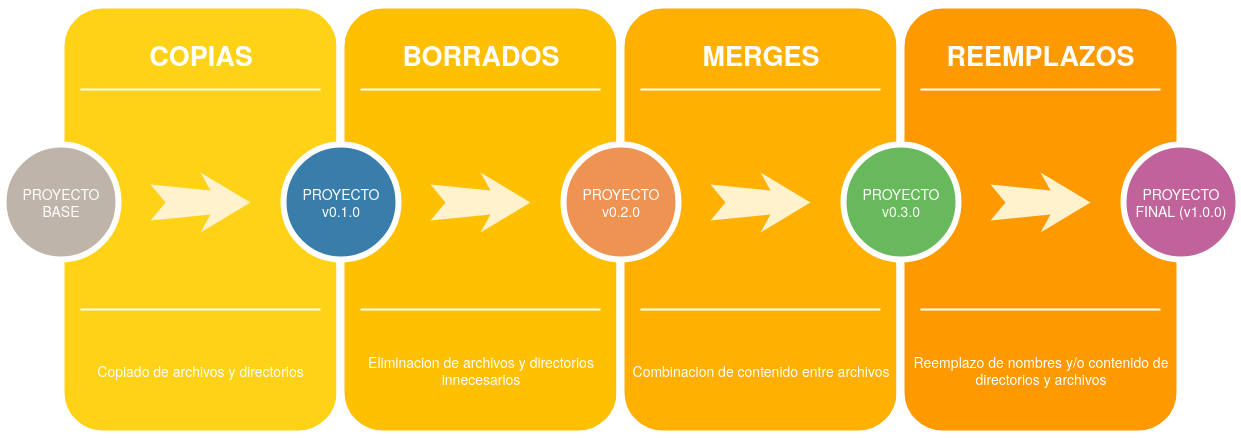

The diagram above was exported from draw.io. Its source (the exported page's mxGraphModel, read from the mxfile embedded in the PNG):
<mxGraphModel dx="1422" dy="766" grid="1" gridSize="10" guides="1" tooltips="1" connect="1" arrows="1" fold="1" page="1" pageScale="1.5" pageWidth="1169" pageHeight="826" background="#ffffff" math="0" shadow="0">
  <root>
    <mxCell id="0" />
    <mxCell id="1" parent="0" />
    <mxCell id="60da8b9f42644d3a-2" value="" style="whiteSpace=wrap;html=1;rounded=1;shadow=0;strokeWidth=8;fontSize=20;align=center;fillColor=#FED217;strokeColor=#FFFFFF;" parent="1" vertex="1">
      <mxGeometry x="316" y="405" width="280" height="430" as="geometry" />
    </mxCell>
    <mxCell id="60da8b9f42644d3a-3" value="COPIAS" style="text;html=1;strokeColor=none;fillColor=none;align=center;verticalAlign=middle;whiteSpace=wrap;rounded=0;shadow=0;fontSize=27;fontColor=#FFFFFF;fontStyle=1" parent="1" vertex="1">
      <mxGeometry x="316" y="425" width="280" height="60" as="geometry" />
    </mxCell>
    <mxCell id="60da8b9f42644d3a-4" value="Copiado de archivos y directorios" style="text;html=1;strokeColor=none;fillColor=none;align=center;verticalAlign=middle;whiteSpace=wrap;rounded=0;shadow=0;fontSize=14;fontColor=#FFFFFF;" parent="1" vertex="1">
      <mxGeometry x="316" y="725" width="280" height="90" as="geometry" />
    </mxCell>
    <mxCell id="60da8b9f42644d3a-6" value="" style="line;strokeWidth=2;html=1;rounded=0;shadow=0;fontSize=27;align=center;fillColor=none;strokeColor=#FFFFFF;" parent="1" vertex="1">
      <mxGeometry x="336" y="485" width="240" height="10" as="geometry" />
    </mxCell>
    <mxCell id="60da8b9f42644d3a-7" value="" style="line;strokeWidth=2;html=1;rounded=0;shadow=0;fontSize=27;align=center;fillColor=none;strokeColor=#FFFFFF;" parent="1" vertex="1">
      <mxGeometry x="336" y="705" width="240" height="10" as="geometry" />
    </mxCell>
    <mxCell id="60da8b9f42644d3a-8" value="PROYECTO BASE" style="ellipse;whiteSpace=wrap;html=1;rounded=0;shadow=0;strokeWidth=6;fontSize=14;align=center;fillColor=#BFB4A9;strokeColor=#FFFFFF;fontColor=#FFFFFF;" parent="1" vertex="1">
      <mxGeometry x="259" y="545" width="115" height="115" as="geometry" />
    </mxCell>
    <mxCell id="60da8b9f42644d3a-9" value="" style="html=1;shadow=0;dashed=0;align=center;verticalAlign=middle;shape=mxgraph.arrows2.stylisedArrow;dy=0.6;dx=40;notch=15;feather=0.4;rounded=0;strokeWidth=1;fontSize=27;strokeColor=none;fillColor=#fff2cc;" parent="1" vertex="1">
      <mxGeometry x="406" y="573" width="100" height="60" as="geometry" />
    </mxCell>
    <mxCell id="60da8b9f42644d3a-17" value="" style="whiteSpace=wrap;html=1;rounded=1;shadow=0;strokeWidth=8;fontSize=20;align=center;fillColor=#FFC001;strokeColor=#FFFFFF;" parent="1" vertex="1">
      <mxGeometry x="596" y="405" width="280" height="430" as="geometry" />
    </mxCell>
    <mxCell id="60da8b9f42644d3a-18" value="BORRADOS" style="text;html=1;strokeColor=none;fillColor=none;align=center;verticalAlign=middle;whiteSpace=wrap;rounded=0;shadow=0;fontSize=27;fontColor=#FFFFFF;fontStyle=1" parent="1" vertex="1">
      <mxGeometry x="596" y="425" width="280" height="60" as="geometry" />
    </mxCell>
    <mxCell id="60da8b9f42644d3a-19" value="Eliminacion de archivos y directorios innecesarios" style="text;html=1;strokeColor=none;fillColor=none;align=center;verticalAlign=middle;whiteSpace=wrap;rounded=0;shadow=0;fontSize=14;fontColor=#FFFFFF;" parent="1" vertex="1">
      <mxGeometry x="596" y="725" width="280" height="90" as="geometry" />
    </mxCell>
    <mxCell id="60da8b9f42644d3a-20" value="" style="line;strokeWidth=2;html=1;rounded=0;shadow=0;fontSize=27;align=center;fillColor=none;strokeColor=#FFFFFF;" parent="1" vertex="1">
      <mxGeometry x="616" y="485" width="240" height="10" as="geometry" />
    </mxCell>
    <mxCell id="60da8b9f42644d3a-21" value="" style="line;strokeWidth=2;html=1;rounded=0;shadow=0;fontSize=27;align=center;fillColor=none;strokeColor=#FFFFFF;" parent="1" vertex="1">
      <mxGeometry x="616" y="705" width="240" height="10" as="geometry" />
    </mxCell>
    <mxCell id="60da8b9f42644d3a-22" value="PROYECTO v0.1.0" style="ellipse;whiteSpace=wrap;html=1;rounded=0;shadow=0;strokeWidth=6;fontSize=14;align=center;fillColor=#397DAA;strokeColor=#FFFFFF;fontColor=#FFFFFF;" parent="1" vertex="1">
      <mxGeometry x="539" y="545" width="115" height="115" as="geometry" />
    </mxCell>
    <mxCell id="60da8b9f42644d3a-23" value="" style="html=1;shadow=0;dashed=0;align=center;verticalAlign=middle;shape=mxgraph.arrows2.stylisedArrow;dy=0.6;dx=40;notch=15;feather=0.4;rounded=0;strokeWidth=1;fontSize=27;strokeColor=none;fillColor=#fff2cc;" parent="1" vertex="1">
      <mxGeometry x="686" y="573" width="100" height="60" as="geometry" />
    </mxCell>
    <mxCell id="60da8b9f42644d3a-24" value="" style="whiteSpace=wrap;html=1;rounded=1;shadow=0;strokeWidth=8;fontSize=20;align=center;fillColor=#FFB001;strokeColor=#FFFFFF;" parent="1" vertex="1">
      <mxGeometry x="876" y="405" width="280" height="430" as="geometry" />
    </mxCell>
    <mxCell id="60da8b9f42644d3a-25" value="MERGES" style="text;html=1;strokeColor=none;fillColor=none;align=center;verticalAlign=middle;whiteSpace=wrap;rounded=0;shadow=0;fontSize=27;fontColor=#FFFFFF;fontStyle=1" parent="1" vertex="1">
      <mxGeometry x="876" y="425" width="280" height="60" as="geometry" />
    </mxCell>
    <mxCell id="60da8b9f42644d3a-26" value="Combinacion de contenido entre archivos" style="text;html=1;strokeColor=none;fillColor=none;align=center;verticalAlign=middle;whiteSpace=wrap;rounded=0;shadow=0;fontSize=14;fontColor=#FFFFFF;" parent="1" vertex="1">
      <mxGeometry x="876" y="725" width="280" height="90" as="geometry" />
    </mxCell>
    <mxCell id="60da8b9f42644d3a-27" value="" style="line;strokeWidth=2;html=1;rounded=0;shadow=0;fontSize=27;align=center;fillColor=none;strokeColor=#FFFFFF;" parent="1" vertex="1">
      <mxGeometry x="896" y="485" width="240" height="10" as="geometry" />
    </mxCell>
    <mxCell id="60da8b9f42644d3a-28" value="" style="line;strokeWidth=2;html=1;rounded=0;shadow=0;fontSize=27;align=center;fillColor=none;strokeColor=#FFFFFF;" parent="1" vertex="1">
      <mxGeometry x="896" y="705" width="240" height="10" as="geometry" />
    </mxCell>
    <mxCell id="60da8b9f42644d3a-29" value="PROYECTO v0.2.0" style="ellipse;whiteSpace=wrap;html=1;rounded=0;shadow=0;strokeWidth=6;fontSize=14;align=center;fillColor=#EF9353;strokeColor=#FFFFFF;fontColor=#FFFFFF;" parent="1" vertex="1">
      <mxGeometry x="819" y="545" width="115" height="115" as="geometry" />
    </mxCell>
    <mxCell id="60da8b9f42644d3a-30" value="" style="html=1;shadow=0;dashed=0;align=center;verticalAlign=middle;shape=mxgraph.arrows2.stylisedArrow;dy=0.6;dx=40;notch=15;feather=0.4;rounded=0;strokeWidth=1;fontSize=27;strokeColor=none;fillColor=#fff2cc;" parent="1" vertex="1">
      <mxGeometry x="966" y="573" width="100" height="60" as="geometry" />
    </mxCell>
    <mxCell id="60da8b9f42644d3a-31" value="" style="whiteSpace=wrap;html=1;rounded=1;shadow=0;strokeWidth=8;fontSize=20;align=center;fillColor=#FE9900;strokeColor=#FFFFFF;" parent="1" vertex="1">
      <mxGeometry x="1156" y="405" width="280" height="430" as="geometry" />
    </mxCell>
    <mxCell id="60da8b9f42644d3a-32" value="REEMPLAZOS" style="text;html=1;strokeColor=none;fillColor=none;align=center;verticalAlign=middle;whiteSpace=wrap;rounded=0;shadow=0;fontSize=27;fontColor=#FFFFFF;fontStyle=1" parent="1" vertex="1">
      <mxGeometry x="1156" y="425" width="280" height="60" as="geometry" />
    </mxCell>
    <mxCell id="60da8b9f42644d3a-33" value="Reemplazo de nombres y/o contenido de directorios y archivos" style="text;html=1;strokeColor=none;fillColor=none;align=center;verticalAlign=middle;whiteSpace=wrap;rounded=0;shadow=0;fontSize=14;fontColor=#FFFFFF;" parent="1" vertex="1">
      <mxGeometry x="1156" y="725" width="280" height="90" as="geometry" />
    </mxCell>
    <mxCell id="60da8b9f42644d3a-34" value="" style="line;strokeWidth=2;html=1;rounded=0;shadow=0;fontSize=27;align=center;fillColor=none;strokeColor=#FFFFFF;" parent="1" vertex="1">
      <mxGeometry x="1176" y="485" width="240" height="10" as="geometry" />
    </mxCell>
    <mxCell id="60da8b9f42644d3a-35" value="" style="line;strokeWidth=2;html=1;rounded=0;shadow=0;fontSize=27;align=center;fillColor=none;strokeColor=#FFFFFF;" parent="1" vertex="1">
      <mxGeometry x="1176" y="705" width="240" height="10" as="geometry" />
    </mxCell>
    <mxCell id="60da8b9f42644d3a-36" value="PROYECTO v0.3.0" style="ellipse;whiteSpace=wrap;html=1;rounded=0;shadow=0;strokeWidth=6;fontSize=14;align=center;fillColor=#68B85C;strokeColor=#FFFFFF;fontColor=#FFFFFF;" parent="1" vertex="1">
      <mxGeometry x="1099" y="545" width="115" height="115" as="geometry" />
    </mxCell>
    <mxCell id="60da8b9f42644d3a-37" value="" style="html=1;shadow=0;dashed=0;align=center;verticalAlign=middle;shape=mxgraph.arrows2.stylisedArrow;dy=0.6;dx=40;notch=15;feather=0.4;rounded=0;strokeWidth=1;fontSize=27;strokeColor=none;fillColor=#fff2cc;" parent="1" vertex="1">
      <mxGeometry x="1246" y="573" width="100" height="60" as="geometry" />
    </mxCell>
    <mxCell id="60da8b9f42644d3a-38" value="PROYECTO FINAL (v1.0.0)" style="ellipse;whiteSpace=wrap;html=1;rounded=0;shadow=0;strokeWidth=6;fontSize=14;align=center;fillColor=#BF639A;strokeColor=#FFFFFF;fontColor=#FFFFFF;" parent="1" vertex="1">
      <mxGeometry x="1379" y="545" width="115" height="115" as="geometry" />
    </mxCell>
  </root>
</mxGraphModel>